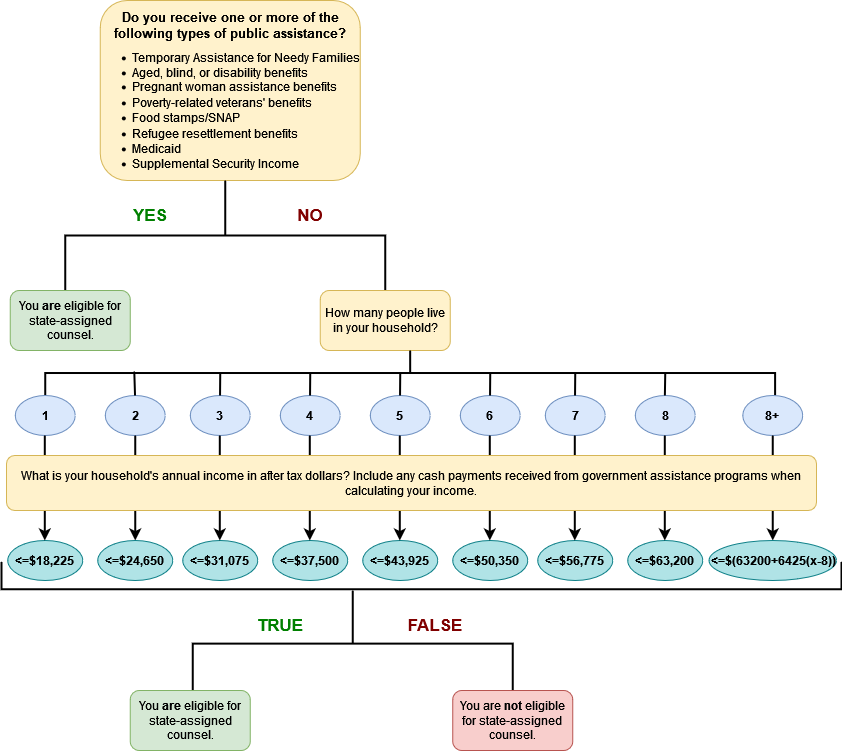

The diagram above was exported from draw.io. Its source (the exported page's mxGraphModel, read from the mxfile embedded in the PNG):
<mxGraphModel dx="1764" dy="858" grid="1" gridSize="10" guides="1" tooltips="1" connect="1" arrows="1" fold="1" page="1" pageScale="1" pageWidth="850" pageHeight="1100" background="#ffffff" math="0" shadow="0">
  <root>
    <mxCell id="0" />
    <mxCell id="1" parent="0" />
    <mxCell id="Exyu0wHqvR68DKOK5iY3-1" value="" style="rounded=1;whiteSpace=wrap;html=1;fillColor=#fff2cc;strokeColor=#d6b656;" parent="1" vertex="1">
      <mxGeometry x="103.75" y="120" width="260" height="180" as="geometry" />
    </mxCell>
    <mxCell id="Exyu0wHqvR68DKOK5iY3-2" value="Do you receive one or more of the following types of public assistance?" style="text;html=1;strokeColor=none;fillColor=none;align=center;verticalAlign=middle;whiteSpace=wrap;rounded=0;fontStyle=1;fontSize=13;" parent="1" vertex="1">
      <mxGeometry x="108.75" y="130" width="250" height="30" as="geometry" />
    </mxCell>
    <mxCell id="Exyu0wHqvR68DKOK5iY3-5" value="&lt;ul&gt;&lt;li&gt;Temporary Assistance for Needy Families&lt;/li&gt;&lt;li&gt;Aged, blind, or disability benefits&lt;/li&gt;&lt;li&gt;&lt;div&gt;Pregnant woman assistance benefits&lt;/div&gt;&lt;/li&gt;&lt;li&gt;Poverty-related veterans' benefits&lt;/li&gt;&lt;li&gt;Food stamps/SNAP&lt;/li&gt;&lt;li&gt;Refugee resettlement benefits&lt;/li&gt;&lt;li&gt;Medicaid&lt;/li&gt;&lt;li&gt;Supplemental Security Income&lt;br&gt;&lt;/li&gt;&lt;/ul&gt;" style="text;html=1;strokeColor=none;fillColor=none;align=left;verticalAlign=middle;whiteSpace=wrap;rounded=0;labelPosition=center;verticalLabelPosition=middle;" parent="1" vertex="1">
      <mxGeometry x="93.75" y="220" width="280" height="20" as="geometry" />
    </mxCell>
    <mxCell id="Exyu0wHqvR68DKOK5iY3-9" value="" style="strokeWidth=2;html=1;shape=mxgraph.flowchart.annotation_2;align=left;labelPosition=right;pointerEvents=1;rotation=90;" parent="1" vertex="1">
      <mxGeometry x="173.75" y="195" width="110" height="320" as="geometry" />
    </mxCell>
    <mxCell id="Exyu0wHqvR68DKOK5iY3-10" value="&lt;font style=&quot;font-size: 17px;&quot;&gt;&lt;b&gt;&lt;span style=&quot;&quot;&gt;YES&lt;/span&gt;&lt;/b&gt;&lt;/font&gt;" style="text;html=1;strokeColor=none;fillColor=none;align=center;verticalAlign=middle;whiteSpace=wrap;rounded=0;labelBackgroundColor=default;fontColor=#008000;" parent="1" vertex="1">
      <mxGeometry x="123.75" y="320" width="60" height="30" as="geometry" />
    </mxCell>
    <mxCell id="Exyu0wHqvR68DKOK5iY3-11" value="&lt;font color=&quot;#800000&quot; style=&quot;font-size: 17px;&quot;&gt;&lt;b&gt;NO&lt;/b&gt;&lt;/font&gt;" style="text;html=1;strokeColor=none;fillColor=none;align=center;verticalAlign=middle;whiteSpace=wrap;rounded=0;" parent="1" vertex="1">
      <mxGeometry x="283.75" y="320" width="60" height="30" as="geometry" />
    </mxCell>
    <mxCell id="j7DWCl84e2EXwrr-atG7-1" value="How many people live in your household?" style="rounded=1;whiteSpace=wrap;html=1;fillColor=#fff2cc;strokeColor=#d6b656;" parent="1" vertex="1">
      <mxGeometry x="323.75" y="410" width="130" height="60" as="geometry" />
    </mxCell>
    <mxCell id="j7DWCl84e2EXwrr-atG7-4" value="" style="strokeWidth=2;html=1;shape=mxgraph.flowchart.annotation_2;align=left;labelPosition=right;pointerEvents=1;rotation=90;" parent="1" vertex="1">
      <mxGeometry x="391.17" y="127.58" width="45" height="729.86" as="geometry" />
    </mxCell>
    <mxCell id="j7DWCl84e2EXwrr-atG7-5" value="" style="ellipse;whiteSpace=wrap;html=1;fontStyle=1;fillColor=#dae8fc;strokeColor=#6c8ebf;" parent="1" vertex="1">
      <mxGeometry x="18.75" y="515" width="60" height="40" as="geometry" />
    </mxCell>
    <mxCell id="j7DWCl84e2EXwrr-atG7-9" value="" style="ellipse;whiteSpace=wrap;html=1;fontStyle=1;fillColor=#dae8fc;strokeColor=#6c8ebf;" parent="1" vertex="1">
      <mxGeometry x="108.75" y="515" width="60" height="40" as="geometry" />
    </mxCell>
    <mxCell id="j7DWCl84e2EXwrr-atG7-20" value="" style="ellipse;whiteSpace=wrap;html=1;fontStyle=1;fillColor=#dae8fc;strokeColor=#6c8ebf;" parent="1" vertex="1">
      <mxGeometry x="193.75" y="515" width="60" height="40" as="geometry" />
    </mxCell>
    <mxCell id="j7DWCl84e2EXwrr-atG7-21" value="" style="ellipse;whiteSpace=wrap;html=1;fontStyle=1;fillColor=#dae8fc;strokeColor=#6c8ebf;" parent="1" vertex="1">
      <mxGeometry x="283.75" y="515" width="60" height="40" as="geometry" />
    </mxCell>
    <mxCell id="j7DWCl84e2EXwrr-atG7-22" value="" style="ellipse;whiteSpace=wrap;html=1;fontStyle=1;fillColor=#dae8fc;strokeColor=#6c8ebf;" parent="1" vertex="1">
      <mxGeometry x="373.75" y="515" width="60" height="40" as="geometry" />
    </mxCell>
    <mxCell id="j7DWCl84e2EXwrr-atG7-23" value="" style="ellipse;whiteSpace=wrap;html=1;fontStyle=1;fillColor=#dae8fc;strokeColor=#6c8ebf;" parent="1" vertex="1">
      <mxGeometry x="463.75" y="515" width="60" height="40" as="geometry" />
    </mxCell>
    <mxCell id="j7DWCl84e2EXwrr-atG7-24" value="" style="ellipse;whiteSpace=wrap;html=1;fontStyle=1;fillColor=#dae8fc;strokeColor=#6c8ebf;" parent="1" vertex="1">
      <mxGeometry x="548.75" y="515" width="60" height="40" as="geometry" />
    </mxCell>
    <mxCell id="j7DWCl84e2EXwrr-atG7-25" value="" style="ellipse;whiteSpace=wrap;html=1;fontStyle=1;fillColor=#dae8fc;strokeColor=#6c8ebf;" parent="1" vertex="1">
      <mxGeometry x="638.75" y="515" width="60" height="40" as="geometry" />
    </mxCell>
    <mxCell id="j7DWCl84e2EXwrr-atG7-29" value="1" style="text;html=1;strokeColor=none;fillColor=#dae8fc;align=center;verticalAlign=middle;whiteSpace=wrap;rounded=0;fontStyle=1" parent="1" vertex="1">
      <mxGeometry x="28.75" y="525" width="40" height="20" as="geometry" />
    </mxCell>
    <mxCell id="j7DWCl84e2EXwrr-atG7-30" value="2" style="text;html=1;strokeColor=none;fillColor=#dae8fc;align=center;verticalAlign=middle;whiteSpace=wrap;rounded=0;fontStyle=1" parent="1" vertex="1">
      <mxGeometry x="118.75" y="525" width="40" height="20" as="geometry" />
    </mxCell>
    <mxCell id="j7DWCl84e2EXwrr-atG7-31" value="3" style="text;html=1;strokeColor=none;fillColor=#dae8fc;align=center;verticalAlign=middle;whiteSpace=wrap;rounded=0;fontStyle=1" parent="1" vertex="1">
      <mxGeometry x="206.25" y="525" width="35" height="20" as="geometry" />
    </mxCell>
    <mxCell id="j7DWCl84e2EXwrr-atG7-32" value="4" style="text;html=1;strokeColor=none;fillColor=#dae8fc;align=center;verticalAlign=middle;whiteSpace=wrap;rounded=0;fontStyle=1" parent="1" vertex="1">
      <mxGeometry x="296.25" y="525" width="35" height="20" as="geometry" />
    </mxCell>
    <mxCell id="j7DWCl84e2EXwrr-atG7-33" value="5" style="text;html=1;strokeColor=none;fillColor=#dae8fc;align=center;verticalAlign=middle;whiteSpace=wrap;rounded=0;fontStyle=1" parent="1" vertex="1">
      <mxGeometry x="386.25" y="525" width="35" height="20" as="geometry" />
    </mxCell>
    <mxCell id="j7DWCl84e2EXwrr-atG7-34" value="6" style="text;html=1;strokeColor=none;fillColor=#dae8fc;align=center;verticalAlign=middle;whiteSpace=wrap;rounded=0;fontStyle=1" parent="1" vertex="1">
      <mxGeometry x="476.25" y="525" width="35" height="20" as="geometry" />
    </mxCell>
    <mxCell id="j7DWCl84e2EXwrr-atG7-35" value="7" style="text;html=1;strokeColor=none;fillColor=#dae8fc;align=center;verticalAlign=middle;whiteSpace=wrap;rounded=0;fontStyle=1" parent="1" vertex="1">
      <mxGeometry x="563.75" y="525" width="30" height="20" as="geometry" />
    </mxCell>
    <mxCell id="j7DWCl84e2EXwrr-atG7-36" value="8" style="text;html=1;strokeColor=none;fillColor=#dae8fc;align=center;verticalAlign=middle;whiteSpace=wrap;rounded=0;fontStyle=1" parent="1" vertex="1">
      <mxGeometry x="648.75" y="525" width="40" height="20" as="geometry" />
    </mxCell>
    <mxCell id="j7DWCl84e2EXwrr-atG7-39" value="" style="endArrow=classic;html=1;rounded=0;strokeWidth=2;" parent="1" target="j7DWCl84e2EXwrr-atG7-40" edge="1">
      <mxGeometry width="50" height="50" relative="1" as="geometry">
        <mxPoint x="138.75" y="555" as="sourcePoint" />
        <mxPoint x="139.23000000000002" y="660" as="targetPoint" />
      </mxGeometry>
    </mxCell>
    <mxCell id="j7DWCl84e2EXwrr-atG7-40" value="&amp;lt;=$24,650" style="ellipse;whiteSpace=wrap;html=1;fillColor=#b0e3e6;strokeColor=#0e8088;fontStyle=1" parent="1" vertex="1">
      <mxGeometry x="101.25" y="660" width="75" height="40" as="geometry" />
    </mxCell>
    <mxCell id="j7DWCl84e2EXwrr-atG7-44" value="&amp;lt;=$18,225" style="ellipse;whiteSpace=wrap;html=1;fillColor=#b0e3e6;strokeColor=#0e8088;fontStyle=1" parent="1" vertex="1">
      <mxGeometry x="11.25" y="660" width="75" height="40" as="geometry" />
    </mxCell>
    <mxCell id="j7DWCl84e2EXwrr-atG7-45" value="&amp;lt;=$31,075" style="ellipse;whiteSpace=wrap;html=1;fillColor=#b0e3e6;strokeColor=#0e8088;fontStyle=1" parent="1" vertex="1">
      <mxGeometry x="186.25" y="660" width="75" height="40" as="geometry" />
    </mxCell>
    <mxCell id="j7DWCl84e2EXwrr-atG7-46" value="&amp;lt;=$37,500" style="ellipse;whiteSpace=wrap;html=1;fillColor=#b0e3e6;strokeColor=#0e8088;fontStyle=1" parent="1" vertex="1">
      <mxGeometry x="276.25" y="660" width="75" height="40" as="geometry" />
    </mxCell>
    <mxCell id="j7DWCl84e2EXwrr-atG7-47" value="&amp;lt;=$43,925" style="ellipse;whiteSpace=wrap;html=1;fillColor=#b0e3e6;strokeColor=#0e8088;fontStyle=1" parent="1" vertex="1">
      <mxGeometry x="366.25" y="660" width="75" height="40" as="geometry" />
    </mxCell>
    <mxCell id="j7DWCl84e2EXwrr-atG7-48" value="&amp;lt;=$50,350" style="ellipse;whiteSpace=wrap;html=1;fillColor=#b0e3e6;strokeColor=#0e8088;fontStyle=1" parent="1" vertex="1">
      <mxGeometry x="456.25" y="660" width="75" height="40" as="geometry" />
    </mxCell>
    <mxCell id="j7DWCl84e2EXwrr-atG7-49" value="&amp;lt;=$56,775" style="ellipse;whiteSpace=wrap;html=1;fillColor=#b0e3e6;strokeColor=#0e8088;fontStyle=1" parent="1" vertex="1">
      <mxGeometry x="541.25" y="660" width="75" height="40" as="geometry" />
    </mxCell>
    <mxCell id="j7DWCl84e2EXwrr-atG7-50" value="&amp;lt;=$63,200" style="ellipse;whiteSpace=wrap;html=1;fillColor=#b0e3e6;strokeColor=#0e8088;fontStyle=1" parent="1" vertex="1">
      <mxGeometry x="631.25" y="660" width="75" height="40" as="geometry" />
    </mxCell>
    <mxCell id="j7DWCl84e2EXwrr-atG7-52" value="" style="endArrow=none;html=1;rounded=0;strokeWidth=2;startSize=8;targetPerimeterSpacing=0;entryX=0.465;entryY=0.878;entryDx=0;entryDy=0;entryPerimeter=0;" parent="1" target="j7DWCl84e2EXwrr-atG7-4" edge="1">
      <mxGeometry width="50" height="50" relative="1" as="geometry">
        <mxPoint x="138.53000000000003" y="515" as="sourcePoint" />
        <mxPoint x="139" y="490" as="targetPoint" />
      </mxGeometry>
    </mxCell>
    <mxCell id="j7DWCl84e2EXwrr-atG7-54" value="" style="endArrow=none;html=1;rounded=0;strokeWidth=2;startSize=8;targetPerimeterSpacing=0;entryX=0.499;entryY=0.856;entryDx=0;entryDy=0;entryPerimeter=0;" parent="1" edge="1">
      <mxGeometry width="50" height="50" relative="1" as="geometry">
        <mxPoint x="223.53000000000003" y="515" as="sourcePoint" />
        <mxPoint x="223.75" y="492" as="targetPoint" />
      </mxGeometry>
    </mxCell>
    <mxCell id="j7DWCl84e2EXwrr-atG7-55" value="" style="endArrow=none;html=1;rounded=0;strokeWidth=2;startSize=8;targetPerimeterSpacing=0;entryX=0.499;entryY=0.856;entryDx=0;entryDy=0;entryPerimeter=0;" parent="1" edge="1">
      <mxGeometry width="50" height="50" relative="1" as="geometry">
        <mxPoint x="313.53000000000003" y="515" as="sourcePoint" />
        <mxPoint x="313.75" y="492" as="targetPoint" />
      </mxGeometry>
    </mxCell>
    <mxCell id="j7DWCl84e2EXwrr-atG7-56" value="" style="endArrow=none;html=1;rounded=0;strokeWidth=2;startSize=8;targetPerimeterSpacing=0;entryX=0.499;entryY=0.856;entryDx=0;entryDy=0;entryPerimeter=0;" parent="1" edge="1">
      <mxGeometry width="50" height="50" relative="1" as="geometry">
        <mxPoint x="403.53" y="515" as="sourcePoint" />
        <mxPoint x="403.75" y="492" as="targetPoint" />
      </mxGeometry>
    </mxCell>
    <mxCell id="j7DWCl84e2EXwrr-atG7-57" value="" style="endArrow=none;html=1;rounded=0;strokeWidth=2;startSize=8;targetPerimeterSpacing=0;entryX=0.499;entryY=0.856;entryDx=0;entryDy=0;entryPerimeter=0;" parent="1" edge="1">
      <mxGeometry width="50" height="50" relative="1" as="geometry">
        <mxPoint x="493.53" y="515" as="sourcePoint" />
        <mxPoint x="493.75" y="492" as="targetPoint" />
      </mxGeometry>
    </mxCell>
    <mxCell id="j7DWCl84e2EXwrr-atG7-58" value="" style="endArrow=none;html=1;rounded=0;strokeWidth=2;startSize=8;targetPerimeterSpacing=0;entryX=0.499;entryY=0.856;entryDx=0;entryDy=0;entryPerimeter=0;" parent="1" edge="1">
      <mxGeometry width="50" height="50" relative="1" as="geometry">
        <mxPoint x="578.53" y="515" as="sourcePoint" />
        <mxPoint x="578.75" y="492" as="targetPoint" />
      </mxGeometry>
    </mxCell>
    <mxCell id="j7DWCl84e2EXwrr-atG7-59" value="" style="endArrow=classic;html=1;rounded=0;strokeWidth=2;" parent="1" edge="1">
      <mxGeometry width="50" height="50" relative="1" as="geometry">
        <mxPoint x="48.30000000000001" y="555" as="sourcePoint" />
        <mxPoint x="48.30000000000001" y="660" as="targetPoint" />
      </mxGeometry>
    </mxCell>
    <mxCell id="j7DWCl84e2EXwrr-atG7-60" value="" style="endArrow=classic;html=1;rounded=0;strokeWidth=2;" parent="1" edge="1">
      <mxGeometry width="50" height="50" relative="1" as="geometry">
        <mxPoint x="223.3" y="555" as="sourcePoint" />
        <mxPoint x="223.3" y="660" as="targetPoint" />
      </mxGeometry>
    </mxCell>
    <mxCell id="j7DWCl84e2EXwrr-atG7-61" value="" style="endArrow=classic;html=1;rounded=0;strokeWidth=2;" parent="1" edge="1">
      <mxGeometry width="50" height="50" relative="1" as="geometry">
        <mxPoint x="313.3" y="555" as="sourcePoint" />
        <mxPoint x="313.3" y="660" as="targetPoint" />
      </mxGeometry>
    </mxCell>
    <mxCell id="j7DWCl84e2EXwrr-atG7-62" value="" style="endArrow=classic;html=1;rounded=0;strokeWidth=2;" parent="1" edge="1">
      <mxGeometry width="50" height="50" relative="1" as="geometry">
        <mxPoint x="403.29999999999995" y="555" as="sourcePoint" />
        <mxPoint x="403.29999999999995" y="660" as="targetPoint" />
      </mxGeometry>
    </mxCell>
    <mxCell id="j7DWCl84e2EXwrr-atG7-63" value="" style="endArrow=classic;html=1;rounded=0;strokeWidth=2;" parent="1" edge="1">
      <mxGeometry width="50" height="50" relative="1" as="geometry">
        <mxPoint x="493.29999999999995" y="555" as="sourcePoint" />
        <mxPoint x="493.29999999999995" y="660" as="targetPoint" />
      </mxGeometry>
    </mxCell>
    <mxCell id="j7DWCl84e2EXwrr-atG7-64" value="" style="endArrow=classic;html=1;rounded=0;strokeWidth=2;" parent="1" edge="1">
      <mxGeometry width="50" height="50" relative="1" as="geometry">
        <mxPoint x="578.3" y="555" as="sourcePoint" />
        <mxPoint x="578.3" y="660" as="targetPoint" />
      </mxGeometry>
    </mxCell>
    <mxCell id="j7DWCl84e2EXwrr-atG7-65" value="" style="endArrow=classic;html=1;rounded=0;strokeWidth=2;" parent="1" edge="1">
      <mxGeometry width="50" height="50" relative="1" as="geometry">
        <mxPoint x="668.3" y="555" as="sourcePoint" />
        <mxPoint x="668.3" y="660" as="targetPoint" />
      </mxGeometry>
    </mxCell>
    <mxCell id="j7DWCl84e2EXwrr-atG7-67" value="" style="strokeWidth=2;html=1;shape=mxgraph.flowchart.annotation_2;align=left;labelPosition=right;pointerEvents=1;rotation=90;" parent="1" vertex="1">
      <mxGeometry x="303.13" y="603.12" width="106.25" height="320" as="geometry" />
    </mxCell>
    <mxCell id="j7DWCl84e2EXwrr-atG7-68" value="&lt;b&gt;&lt;font color=&quot;#800000&quot; style=&quot;font-size: 17px;&quot;&gt;FALSE&lt;/font&gt;&lt;/b&gt;" style="text;html=1;strokeColor=none;fillColor=none;align=center;verticalAlign=middle;whiteSpace=wrap;rounded=0;labelBackgroundColor=default;fontColor=#008000;" parent="1" vertex="1">
      <mxGeometry x="409.38" y="730" width="60" height="30" as="geometry" />
    </mxCell>
    <mxCell id="j7DWCl84e2EXwrr-atG7-69" value="&lt;font color=&quot;#008000&quot; size=&quot;1&quot;&gt;&lt;b style=&quot;font-size: 17px;&quot;&gt;TRUE&lt;/b&gt;&lt;/font&gt;" style="text;html=1;strokeColor=none;fillColor=none;align=center;verticalAlign=middle;whiteSpace=wrap;rounded=0;" parent="1" vertex="1">
      <mxGeometry x="253.75" y="730" width="60" height="30" as="geometry" />
    </mxCell>
    <mxCell id="j7DWCl84e2EXwrr-atG7-71" value="You are &lt;b&gt;not &lt;/b&gt;eligible for state-assigned counsel." style="rounded=1;whiteSpace=wrap;html=1;fillColor=#f8cecc;strokeColor=#b85450;" parent="1" vertex="1">
      <mxGeometry x="456.25" y="810" width="120" height="60" as="geometry" />
    </mxCell>
    <mxCell id="Exyu0wHqvR68DKOK5iY3-6" value="You &lt;b&gt;are &lt;/b&gt;eligible for state-assigned counsel." style="rounded=1;whiteSpace=wrap;html=1;fillColor=#d5e8d4;strokeColor=#82b366;" parent="1" vertex="1">
      <mxGeometry x="133.75" y="810" width="120" height="60" as="geometry" />
    </mxCell>
    <mxCell id="VEXGHX_WAR8tQtpwdH_q-11" value="You &lt;b&gt;are &lt;/b&gt;eligible for state-assigned counsel." style="rounded=1;whiteSpace=wrap;html=1;fillColor=#d5e8d4;strokeColor=#82b366;" vertex="1" parent="1">
      <mxGeometry x="13.75" y="410" width="120" height="60" as="geometry" />
    </mxCell>
    <mxCell id="VEXGHX_WAR8tQtpwdH_q-18" value="" style="endArrow=none;html=1;rounded=0;strokeWidth=2;" edge="1" parent="1">
      <mxGeometry width="50" height="50" relative="1" as="geometry">
        <mxPoint x="668.37" y="515" as="sourcePoint" />
        <mxPoint x="668.74" y="493" as="targetPoint" />
      </mxGeometry>
    </mxCell>
    <mxCell id="VEXGHX_WAR8tQtpwdH_q-22" value="" style="ellipse;whiteSpace=wrap;html=1;fontStyle=1;fillColor=#dae8fc;strokeColor=#6c8ebf;" vertex="1" parent="1">
      <mxGeometry x="746.25" y="515" width="60" height="40" as="geometry" />
    </mxCell>
    <mxCell id="VEXGHX_WAR8tQtpwdH_q-23" value="8+" style="text;html=1;strokeColor=none;fillColor=#dae8fc;align=center;verticalAlign=middle;whiteSpace=wrap;rounded=0;fontStyle=1" vertex="1" parent="1">
      <mxGeometry x="756.25" y="525" width="40" height="20" as="geometry" />
    </mxCell>
    <mxCell id="VEXGHX_WAR8tQtpwdH_q-27" value="" style="endArrow=classic;html=1;rounded=0;strokeWidth=2;exitX=0.5;exitY=1;exitDx=0;exitDy=0;" edge="1" parent="1" source="VEXGHX_WAR8tQtpwdH_q-22" target="VEXGHX_WAR8tQtpwdH_q-26">
      <mxGeometry width="50" height="50" relative="1" as="geometry">
        <mxPoint x="749.6199999999999" y="555" as="sourcePoint" />
        <mxPoint x="749.6199999999999" y="660" as="targetPoint" />
      </mxGeometry>
    </mxCell>
    <mxCell id="VEXGHX_WAR8tQtpwdH_q-26" value="&amp;lt;=$(63200+6425(x-8))" style="ellipse;whiteSpace=wrap;html=1;fillColor=#b0e3e6;strokeColor=#0e8088;fontStyle=1" vertex="1" parent="1">
      <mxGeometry x="712.5" y="660" width="127.5" height="40" as="geometry" />
    </mxCell>
    <mxCell id="j7DWCl84e2EXwrr-atG7-66" value="" style="strokeWidth=2;html=1;shape=mxgraph.flowchart.annotation_1;align=left;pointerEvents=1;rotation=-90;fontStyle=1" parent="1" vertex="1">
      <mxGeometry x="411.25" y="275" width="27.5" height="840" as="geometry" />
    </mxCell>
    <mxCell id="j7DWCl84e2EXwrr-atG7-37" value="What is your household's annual income in after tax dollars? Include any cash payments received from government assistance programs when calculating your income." style="rounded=1;whiteSpace=wrap;html=1;fillColor=#fff2cc;strokeColor=#d6b656;" parent="1" vertex="1">
      <mxGeometry x="10" y="575" width="810" height="55" as="geometry" />
    </mxCell>
    <mxCell id="j7DWCl84e2EXwrr-atG7-72" value="Untitled Layer" parent="0" />
  </root>
</mxGraphModel>